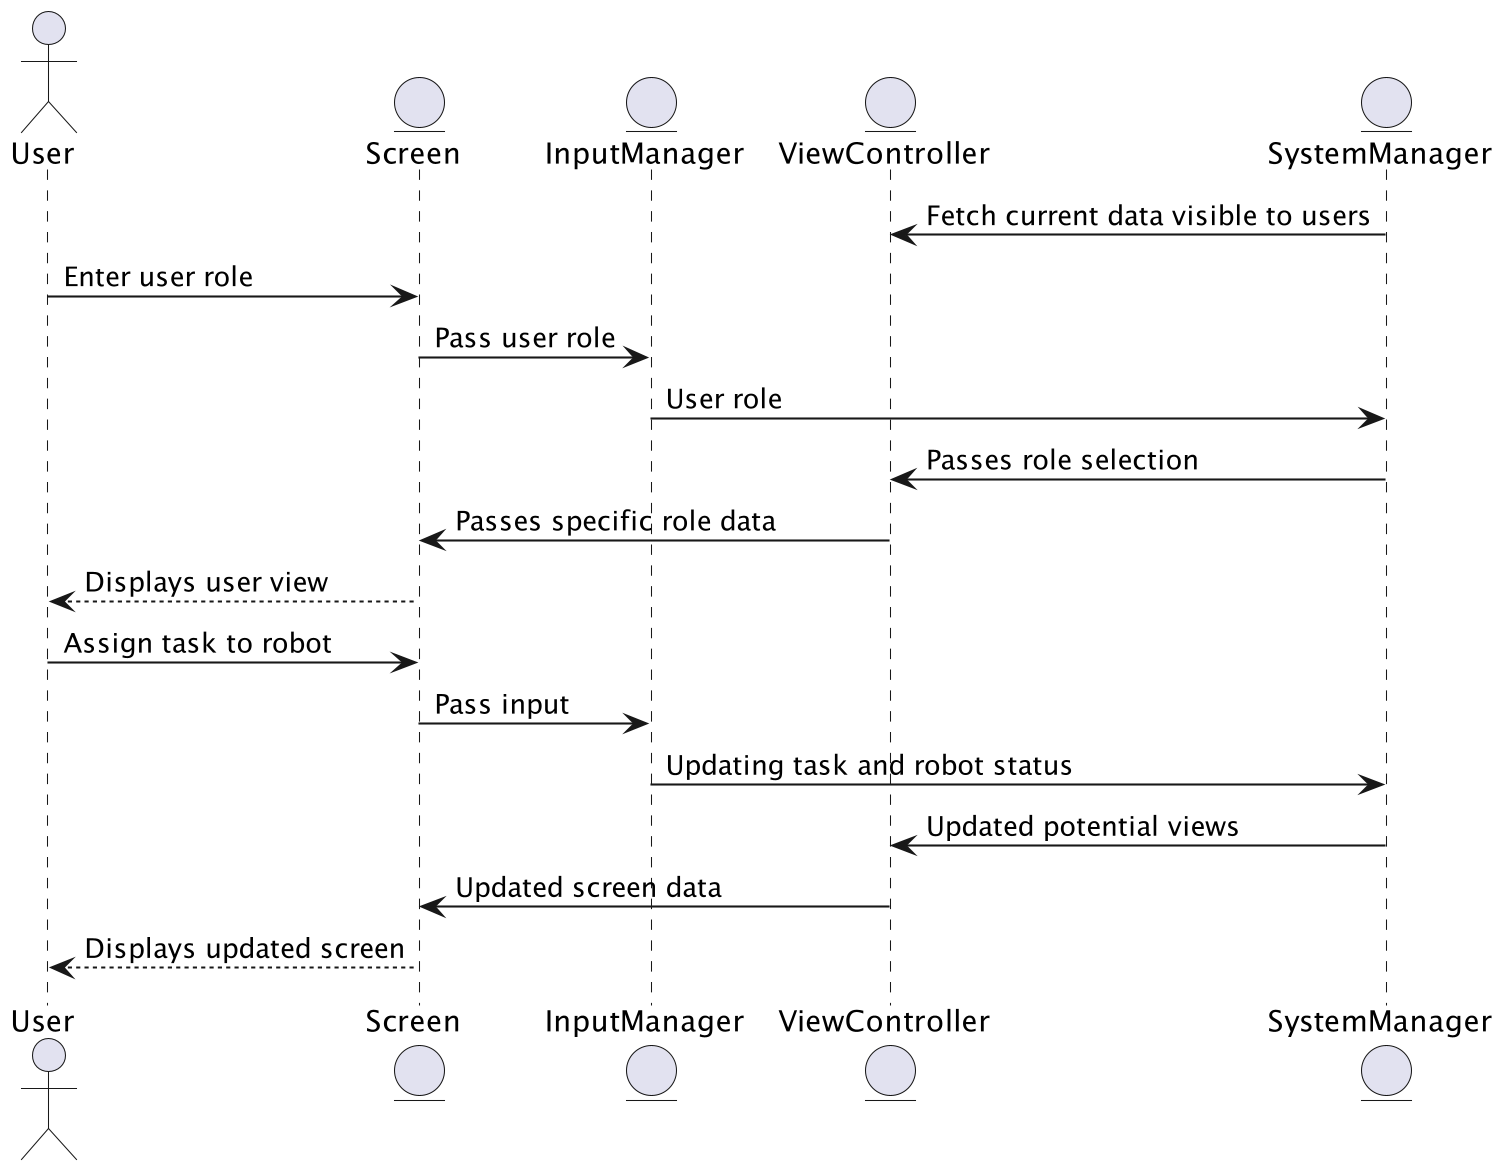

The diagram above was rendered by PlantUML. Its source (embedded in the PNG):
@startuml AssignTasksSD
skinparam dpi 200
skinparam DefaultFontName Inconsolata

' Defines all participants (actors and entities)
actor User
entity Screen
entity InputManager
entity ViewController
entity SystemManager

' Sequence flow of user selecting role and getting specific display
SystemManager -> ViewController : Fetch current data visible to users
User -> Screen : Enter user role
Screen -> InputManager : Pass user role
InputManager -> SystemManager : User role
SystemManager -> ViewController : Passes role selection
ViewController -> Screen : Passes specific role data
Screen --> User : Displays user view

' Sequence flow for assigning cleaning tasks
' Note: not all users would be able to accomplish this
' because the screen simply wouldn't display the option
User -> Screen : Assign task to robot
Screen -> InputManager : Pass input
InputManager -> SystemManager : Updating task and robot status
SystemManager -> ViewController : Updated potential views
ViewController -> Screen : Updated screen data
Screen --> User : Displays updated screen

@enduml